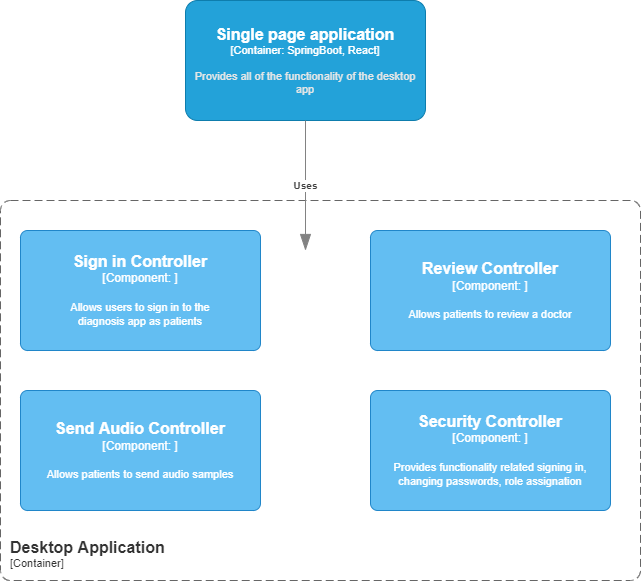

The diagram above was exported from draw.io. Its source (the exported page's mxGraphModel, read from the mxfile embedded in the PNG):
<mxGraphModel dx="1038" dy="521" grid="1" gridSize="10" guides="1" tooltips="1" connect="1" arrows="1" fold="1" page="1" pageScale="1" pageWidth="850" pageHeight="1100" math="0" shadow="0">
  <root>
    <mxCell id="0" />
    <mxCell id="1" parent="0" />
    <object placeholders="1" c4Name="Desktop Application" c4Type="ContainerScopeBoundary" c4Application="Container" label="&lt;font style=&quot;font-size: 16px&quot;&gt;&lt;b&gt;&lt;div style=&quot;text-align: left&quot;&gt;%c4Name%&lt;/div&gt;&lt;/b&gt;&lt;/font&gt;&lt;div style=&quot;text-align: left&quot;&gt;[%c4Application%]&lt;/div&gt;" id="ArKLCCeKs9v_uuua7px0-9">
      <mxCell style="rounded=1;fontSize=11;whiteSpace=wrap;html=1;dashed=1;arcSize=20;fillColor=none;strokeColor=#666666;fontColor=#333333;labelBackgroundColor=none;align=left;verticalAlign=bottom;labelBorderColor=none;spacingTop=0;spacing=10;dashPattern=8 4;metaEdit=1;rotatable=0;perimeter=rectanglePerimeter;noLabel=0;labelPadding=0;allowArrows=0;connectable=0;expand=0;recursiveResize=0;editable=1;pointerEvents=0;absoluteArcSize=1;points=[[0.25,0,0],[0.5,0,0],[0.75,0,0],[1,0.25,0],[1,0.5,0],[1,0.75,0],[0.75,1,0],[0.5,1,0],[0.25,1,0],[0,0.75,0],[0,0.5,0],[0,0.25,0]];" vertex="1" parent="1">
        <mxGeometry x="120" y="210" width="640" height="380" as="geometry" />
      </mxCell>
    </object>
    <object placeholders="1" c4Name="Single page application" c4Type="Container" c4Technology="SpringBoot, React" c4Description="Provides all of the functionality of the desktop app" label="&lt;font style=&quot;font-size: 16px&quot;&gt;&lt;b&gt;%c4Name%&lt;/b&gt;&lt;/font&gt;&lt;div&gt;[%c4Type%: %c4Technology%]&lt;/div&gt;&lt;br&gt;&lt;div&gt;&lt;font style=&quot;font-size: 11px&quot;&gt;&lt;font color=&quot;#E6E6E6&quot;&gt;%c4Description%&lt;/font&gt;&lt;/div&gt;" id="ArKLCCeKs9v_uuua7px0-12">
      <mxCell style="rounded=1;whiteSpace=wrap;html=1;fontSize=11;labelBackgroundColor=none;fillColor=#23A2D9;fontColor=#ffffff;align=center;arcSize=10;strokeColor=#0E7DAD;metaEdit=1;resizable=0;points=[[0.25,0,0],[0.5,0,0],[0.75,0,0],[1,0.25,0],[1,0.5,0],[1,0.75,0],[0.75,1,0],[0.5,1,0],[0.25,1,0],[0,0.75,0],[0,0.5,0],[0,0.25,0]];" vertex="1" parent="1">
        <mxGeometry x="305" y="10" width="240" height="120" as="geometry" />
      </mxCell>
    </object>
    <object placeholders="1" c4Name="Sign in Controller" c4Type="Component" c4Technology="" c4Description="Allows users to sign in to the&#10;diagnosis app as patients" label="&lt;font style=&quot;font-size: 16px&quot;&gt;&lt;b&gt;%c4Name%&lt;/b&gt;&lt;/font&gt;&lt;div&gt;[%c4Type%: %c4Technology%]&lt;/div&gt;&lt;br&gt;&lt;div&gt;&lt;font style=&quot;font-size: 11px&quot;&gt;%c4Description%&lt;/font&gt;&lt;/div&gt;" id="ArKLCCeKs9v_uuua7px0-15">
      <mxCell style="rounded=1;whiteSpace=wrap;html=1;labelBackgroundColor=none;fillColor=#63BEF2;fontColor=#ffffff;align=center;arcSize=6;strokeColor=#2086C9;metaEdit=1;resizable=0;points=[[0.25,0,0],[0.5,0,0],[0.75,0,0],[1,0.25,0],[1,0.5,0],[1,0.75,0],[0.75,1,0],[0.5,1,0],[0.25,1,0],[0,0.75,0],[0,0.5,0],[0,0.25,0]];" vertex="1" parent="1">
        <mxGeometry x="140" y="240" width="240" height="120" as="geometry" />
      </mxCell>
    </object>
    <object placeholders="1" c4Name="Review Controller" c4Type="Component" c4Technology="" c4Description="Allows patients to review a doctor" label="&lt;font style=&quot;font-size: 16px&quot;&gt;&lt;b&gt;%c4Name%&lt;/b&gt;&lt;/font&gt;&lt;div&gt;[%c4Type%: %c4Technology%]&lt;/div&gt;&lt;br&gt;&lt;div&gt;&lt;font style=&quot;font-size: 11px&quot;&gt;%c4Description%&lt;/font&gt;&lt;/div&gt;" id="ArKLCCeKs9v_uuua7px0-16">
      <mxCell style="rounded=1;whiteSpace=wrap;html=1;labelBackgroundColor=none;fillColor=#63BEF2;fontColor=#ffffff;align=center;arcSize=6;strokeColor=#2086C9;metaEdit=1;resizable=0;points=[[0.25,0,0],[0.5,0,0],[0.75,0,0],[1,0.25,0],[1,0.5,0],[1,0.75,0],[0.75,1,0],[0.5,1,0],[0.25,1,0],[0,0.75,0],[0,0.5,0],[0,0.25,0]];" vertex="1" parent="1">
        <mxGeometry x="490" y="240" width="240" height="120" as="geometry" />
      </mxCell>
    </object>
    <object placeholders="1" c4Name="Send Audio Controller" c4Type="Component" c4Technology="" c4Description="Allows patients to send audio samples" label="&lt;font style=&quot;font-size: 16px&quot;&gt;&lt;b&gt;%c4Name%&lt;/b&gt;&lt;/font&gt;&lt;div&gt;[%c4Type%: %c4Technology%]&lt;/div&gt;&lt;br&gt;&lt;div&gt;&lt;font style=&quot;font-size: 11px&quot;&gt;%c4Description%&lt;/font&gt;&lt;/div&gt;" id="ArKLCCeKs9v_uuua7px0-17">
      <mxCell style="rounded=1;whiteSpace=wrap;html=1;labelBackgroundColor=none;fillColor=#63BEF2;fontColor=#ffffff;align=center;arcSize=6;strokeColor=#2086C9;metaEdit=1;resizable=0;points=[[0.25,0,0],[0.5,0,0],[0.75,0,0],[1,0.25,0],[1,0.5,0],[1,0.75,0],[0.75,1,0],[0.5,1,0],[0.25,1,0],[0,0.75,0],[0,0.5,0],[0,0.25,0]];" vertex="1" parent="1">
        <mxGeometry x="140" y="400" width="240" height="120" as="geometry" />
      </mxCell>
    </object>
    <object placeholders="1" c4Name="Security Controller" c4Type="Component" c4Technology="" c4Description="Provides functionality related signing in, changing passwords, role assignation" label="&lt;font style=&quot;font-size: 16px&quot;&gt;&lt;b&gt;%c4Name%&lt;/b&gt;&lt;/font&gt;&lt;div&gt;[%c4Type%: %c4Technology%]&lt;/div&gt;&lt;br&gt;&lt;div&gt;&lt;font style=&quot;font-size: 11px&quot;&gt;%c4Description%&lt;/font&gt;&lt;/div&gt;" id="ArKLCCeKs9v_uuua7px0-18">
      <mxCell style="rounded=1;whiteSpace=wrap;html=1;labelBackgroundColor=none;fillColor=#63BEF2;fontColor=#ffffff;align=center;arcSize=6;strokeColor=#2086C9;metaEdit=1;resizable=0;points=[[0.25,0,0],[0.5,0,0],[0.75,0,0],[1,0.25,0],[1,0.5,0],[1,0.75,0],[0.75,1,0],[0.5,1,0],[0.25,1,0],[0,0.75,0],[0,0.5,0],[0,0.25,0]];" vertex="1" parent="1">
        <mxGeometry x="490" y="400" width="240" height="120" as="geometry" />
      </mxCell>
    </object>
    <object placeholders="1" c4Type="Relationship" c4Description="Uses&#10;" label="&lt;div style=&quot;text-align: left&quot;&gt;&lt;div style=&quot;text-align: center&quot;&gt;&lt;b&gt;%c4Description%&lt;/b&gt;&lt;/div&gt;" id="ArKLCCeKs9v_uuua7px0-19">
      <mxCell style="endArrow=blockThin;html=1;fontSize=10;fontColor=#404040;strokeWidth=1;endFill=1;strokeColor=#828282;elbow=vertical;metaEdit=1;endSize=14;startSize=14;jumpStyle=arc;jumpSize=16;rounded=0;edgeStyle=orthogonalEdgeStyle;exitX=0.5;exitY=1;exitDx=0;exitDy=0;exitPerimeter=0;" edge="1" parent="1" source="ArKLCCeKs9v_uuua7px0-12">
        <mxGeometry width="240" relative="1" as="geometry">
          <mxPoint x="300" y="140" as="sourcePoint" />
          <mxPoint x="425" y="260" as="targetPoint" />
        </mxGeometry>
      </mxCell>
    </object>
  </root>
</mxGraphModel>